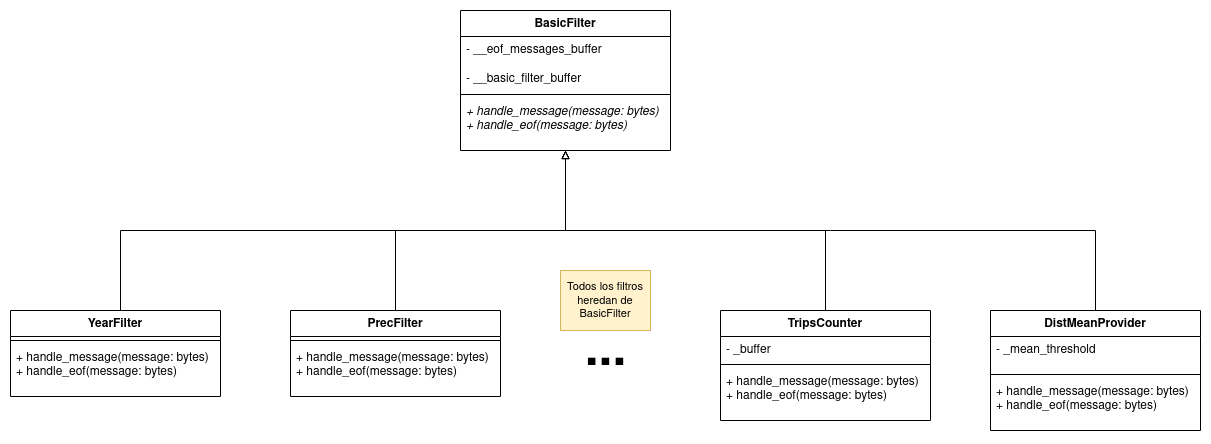

The diagram above was exported from draw.io. Its source (the exported page's mxGraphModel, read from the mxfile embedded in the PNG):
<mxGraphModel dx="2802" dy="795" grid="1" gridSize="10" guides="1" tooltips="1" connect="1" arrows="1" fold="1" page="0" pageScale="1" pageWidth="850" pageHeight="1100" math="0" shadow="0">
  <root>
    <mxCell id="0" />
    <mxCell id="1" parent="0" />
    <mxCell id="2" value="BasicFilter" style="swimlane;fontStyle=1;align=center;verticalAlign=top;childLayout=stackLayout;horizontal=1;startSize=26;horizontalStack=0;resizeParent=1;resizeParentMax=0;resizeLast=0;collapsible=1;marginBottom=0;whiteSpace=wrap;html=1;" vertex="1" parent="1">
      <mxGeometry x="-180" y="150" width="210" height="140" as="geometry" />
    </mxCell>
    <mxCell id="3" value="&lt;div&gt;- __eof_messages_buffer&lt;/div&gt;&lt;div&gt;&lt;br&gt;&lt;/div&gt;- __basic_filter_buffer" style="text;strokeColor=none;fillColor=none;align=left;verticalAlign=top;spacingLeft=4;spacingRight=4;overflow=hidden;rotatable=0;points=[[0,0.5],[1,0.5]];portConstraint=eastwest;whiteSpace=wrap;html=1;" vertex="1" parent="2">
      <mxGeometry y="26" width="210" height="54" as="geometry" />
    </mxCell>
    <mxCell id="4" value="" style="line;strokeWidth=1;fillColor=none;align=left;verticalAlign=middle;spacingTop=-1;spacingLeft=3;spacingRight=3;rotatable=0;labelPosition=right;points=[];portConstraint=eastwest;strokeColor=inherit;" vertex="1" parent="2">
      <mxGeometry y="80" width="210" height="8" as="geometry" />
    </mxCell>
    <mxCell id="5" value="&lt;div&gt;&lt;i&gt;+ handle_message(message: bytes)&lt;/i&gt;&lt;/div&gt;&lt;div&gt;&lt;i&gt;+ handle_eof(message: bytes)&lt;br&gt;&lt;/i&gt;&lt;/div&gt;" style="text;strokeColor=none;fillColor=none;align=left;verticalAlign=top;spacingLeft=4;spacingRight=4;overflow=hidden;rotatable=0;points=[[0,0.5],[1,0.5]];portConstraint=eastwest;whiteSpace=wrap;html=1;" vertex="1" parent="2">
      <mxGeometry y="88" width="210" height="52" as="geometry" />
    </mxCell>
    <mxCell id="6" style="edgeStyle=orthogonalEdgeStyle;rounded=0;orthogonalLoop=1;jettySize=auto;html=1;endArrow=block;endFill=0;" edge="1" source="7" target="2" parent="1">
      <mxGeometry relative="1" as="geometry">
        <Array as="points">
          <mxPoint x="-520" y="370" />
          <mxPoint x="-75" y="370" />
        </Array>
      </mxGeometry>
    </mxCell>
    <mxCell id="7" value="YearFilter" style="swimlane;fontStyle=1;align=center;verticalAlign=top;childLayout=stackLayout;horizontal=1;startSize=26;horizontalStack=0;resizeParent=1;resizeParentMax=0;resizeLast=0;collapsible=1;marginBottom=0;whiteSpace=wrap;html=1;" vertex="1" parent="1">
      <mxGeometry x="-630" y="450" width="210" height="86" as="geometry" />
    </mxCell>
    <mxCell id="8" value="" style="line;strokeWidth=1;fillColor=none;align=left;verticalAlign=middle;spacingTop=-1;spacingLeft=3;spacingRight=3;rotatable=0;labelPosition=right;points=[];portConstraint=eastwest;strokeColor=inherit;" vertex="1" parent="7">
      <mxGeometry y="26" width="210" height="8" as="geometry" />
    </mxCell>
    <mxCell id="9" value="&lt;div&gt;+ handle_message(message: bytes)&lt;/div&gt;&lt;div&gt;+ handle_eof(message: bytes)&lt;br&gt;&lt;/div&gt;" style="text;strokeColor=none;fillColor=none;align=left;verticalAlign=top;spacingLeft=4;spacingRight=4;overflow=hidden;rotatable=0;points=[[0,0.5],[1,0.5]];portConstraint=eastwest;whiteSpace=wrap;html=1;" vertex="1" parent="7">
      <mxGeometry y="34" width="210" height="52" as="geometry" />
    </mxCell>
    <mxCell id="10" style="edgeStyle=orthogonalEdgeStyle;rounded=0;orthogonalLoop=1;jettySize=auto;html=1;endArrow=block;endFill=0;" edge="1" source="11" target="2" parent="1">
      <mxGeometry relative="1" as="geometry" />
    </mxCell>
    <mxCell id="11" value="PrecFilter" style="swimlane;fontStyle=1;align=center;verticalAlign=top;childLayout=stackLayout;horizontal=1;startSize=26;horizontalStack=0;resizeParent=1;resizeParentMax=0;resizeLast=0;collapsible=1;marginBottom=0;whiteSpace=wrap;html=1;" vertex="1" parent="1">
      <mxGeometry x="-350" y="450" width="210" height="86" as="geometry" />
    </mxCell>
    <mxCell id="12" value="" style="line;strokeWidth=1;fillColor=none;align=left;verticalAlign=middle;spacingTop=-1;spacingLeft=3;spacingRight=3;rotatable=0;labelPosition=right;points=[];portConstraint=eastwest;strokeColor=inherit;" vertex="1" parent="11">
      <mxGeometry y="26" width="210" height="8" as="geometry" />
    </mxCell>
    <mxCell id="13" value="&lt;div&gt;+ handle_message(message: bytes)&lt;/div&gt;&lt;div&gt;+ handle_eof(message: bytes)&lt;br&gt;&lt;/div&gt;" style="text;strokeColor=none;fillColor=none;align=left;verticalAlign=top;spacingLeft=4;spacingRight=4;overflow=hidden;rotatable=0;points=[[0,0.5],[1,0.5]];portConstraint=eastwest;whiteSpace=wrap;html=1;" vertex="1" parent="11">
      <mxGeometry y="34" width="210" height="52" as="geometry" />
    </mxCell>
    <mxCell id="14" style="edgeStyle=orthogonalEdgeStyle;rounded=0;orthogonalLoop=1;jettySize=auto;html=1;endArrow=block;endFill=0;" edge="1" source="15" target="2" parent="1">
      <mxGeometry relative="1" as="geometry">
        <Array as="points">
          <mxPoint x="185" y="370" />
          <mxPoint x="-75" y="370" />
        </Array>
      </mxGeometry>
    </mxCell>
    <mxCell id="15" value="TripsCounter" style="swimlane;fontStyle=1;align=center;verticalAlign=top;childLayout=stackLayout;horizontal=1;startSize=26;horizontalStack=0;resizeParent=1;resizeParentMax=0;resizeLast=0;collapsible=1;marginBottom=0;whiteSpace=wrap;html=1;" vertex="1" parent="1">
      <mxGeometry x="80" y="450" width="210" height="110" as="geometry" />
    </mxCell>
    <mxCell id="16" value="- _buffer" style="text;strokeColor=none;fillColor=none;align=left;verticalAlign=top;spacingLeft=4;spacingRight=4;overflow=hidden;rotatable=0;points=[[0,0.5],[1,0.5]];portConstraint=eastwest;whiteSpace=wrap;html=1;" vertex="1" parent="15">
      <mxGeometry y="26" width="210" height="24" as="geometry" />
    </mxCell>
    <mxCell id="17" value="" style="line;strokeWidth=1;fillColor=none;align=left;verticalAlign=middle;spacingTop=-1;spacingLeft=3;spacingRight=3;rotatable=0;labelPosition=right;points=[];portConstraint=eastwest;strokeColor=inherit;" vertex="1" parent="15">
      <mxGeometry y="50" width="210" height="8" as="geometry" />
    </mxCell>
    <mxCell id="18" value="&lt;div&gt;+ handle_message(message: bytes)&lt;/div&gt;&lt;div&gt;+ handle_eof(message: bytes)&lt;br&gt;&lt;/div&gt;" style="text;strokeColor=none;fillColor=none;align=left;verticalAlign=top;spacingLeft=4;spacingRight=4;overflow=hidden;rotatable=0;points=[[0,0.5],[1,0.5]];portConstraint=eastwest;whiteSpace=wrap;html=1;" vertex="1" parent="15">
      <mxGeometry y="58" width="210" height="52" as="geometry" />
    </mxCell>
    <mxCell id="19" style="edgeStyle=orthogonalEdgeStyle;shape=connector;rounded=0;orthogonalLoop=1;jettySize=auto;html=1;labelBackgroundColor=default;strokeColor=default;fontFamily=Helvetica;fontSize=11;fontColor=default;endArrow=block;endFill=0;" edge="1" source="20" target="2" parent="1">
      <mxGeometry relative="1" as="geometry">
        <Array as="points">
          <mxPoint x="455" y="370" />
          <mxPoint x="-75" y="370" />
        </Array>
      </mxGeometry>
    </mxCell>
    <mxCell id="20" value="DistMeanProvider" style="swimlane;fontStyle=1;align=center;verticalAlign=top;childLayout=stackLayout;horizontal=1;startSize=26;horizontalStack=0;resizeParent=1;resizeParentMax=0;resizeLast=0;collapsible=1;marginBottom=0;whiteSpace=wrap;html=1;" vertex="1" parent="1">
      <mxGeometry x="350" y="450" width="210" height="120" as="geometry" />
    </mxCell>
    <mxCell id="21" value="- _mean_threshold" style="text;strokeColor=none;fillColor=none;align=left;verticalAlign=top;spacingLeft=4;spacingRight=4;overflow=hidden;rotatable=0;points=[[0,0.5],[1,0.5]];portConstraint=eastwest;whiteSpace=wrap;html=1;" vertex="1" parent="20">
      <mxGeometry y="26" width="210" height="34" as="geometry" />
    </mxCell>
    <mxCell id="22" value="" style="line;strokeWidth=1;fillColor=none;align=left;verticalAlign=middle;spacingTop=-1;spacingLeft=3;spacingRight=3;rotatable=0;labelPosition=right;points=[];portConstraint=eastwest;strokeColor=inherit;" vertex="1" parent="20">
      <mxGeometry y="60" width="210" height="8" as="geometry" />
    </mxCell>
    <mxCell id="23" value="&lt;div&gt;+ handle_message(message: bytes)&lt;/div&gt;&lt;div&gt;+ handle_eof(message: bytes)&lt;br&gt;&lt;/div&gt;" style="text;strokeColor=none;fillColor=none;align=left;verticalAlign=top;spacingLeft=4;spacingRight=4;overflow=hidden;rotatable=0;points=[[0,0.5],[1,0.5]];portConstraint=eastwest;whiteSpace=wrap;html=1;" vertex="1" parent="20">
      <mxGeometry y="68" width="210" height="52" as="geometry" />
    </mxCell>
    <mxCell id="24" value="&lt;font style=&quot;font-size: 50px;&quot;&gt;...&lt;/font&gt;" style="text;align=center;fontStyle=1;verticalAlign=middle;spacingLeft=3;spacingRight=3;strokeColor=none;rotatable=0;points=[[0,0.5],[1,0.5]];portConstraint=eastwest;html=1;" vertex="1" parent="1">
      <mxGeometry x="-75" y="480" width="80" height="26" as="geometry" />
    </mxCell>
    <mxCell id="25" value="Todos los filtros heredan de BasicFilter" style="rounded=0;whiteSpace=wrap;html=1;fontFamily=Helvetica;fontSize=11;fillColor=#fff2cc;strokeColor=#d6b656;" vertex="1" parent="1">
      <mxGeometry x="-80" y="410" width="90" height="60" as="geometry" />
    </mxCell>
  </root>
</mxGraphModel>